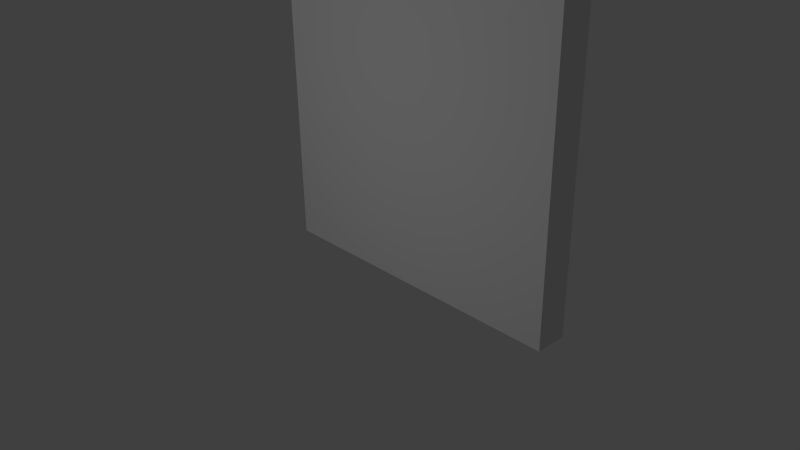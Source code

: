 # Source: door.blend  (saved by Blender 2.76.0; exported with 4.5.12 LTS)
import bpy
from mathutils import Matrix  # noqa: F401  (used for matrix-valued properties, if any)

bpy.ops.wm.read_factory_settings(use_empty=True)
scene = bpy.context.scene
scene.name = 'Scene'

# ---- collections
col_collection_1 = bpy.data.collections.new('Collection 1'); scene.collection.children.link(col_collection_1)
col_collection_10 = bpy.data.collections.new('Collection 10'); scene.collection.children.link(col_collection_10)

# ---- materials (node trees are filled in below, after node groups)
mat_doormat = bpy.data.materials.new('DoorMat')
mat_doormat.alpha_threshold = 0.0
mat_doormat.use_transparent_shadow = False
mat_doormat.roughness = 0.5
mat_doormat.line_color = (0.0, 0.0, 0.0, 1.0)

# ---- material node trees

# ---- world
world_world = bpy.data.worlds.new('World'); scene.world = world_world
world_world.color = (0.05088, 0.05088, 0.05088)
world_world.use_sun_shadow = False
world_world.sun_shadow_jitter_overblur = 0.0
world_world.cycles.sampling_method = 'MANUAL'
world_world.cycles.sample_map_resolution = 256

# ---- cameras
cam_camera = bpy.data.cameras.new('Camera')
cam_camera.clip_end = 100.0
cam_camera.lens = 35.0
cam_camera.sensor_width = 32.0
cam_camera.sensor_height = 18.0
cam_camera.ortho_scale = 7.314
cam_camera.dof.focus_distance = 0.0
cam_camera.dof.aperture_fstop = 128.0

# ---- lights
light_lamp = bpy.data.lights.new('Lamp', 'POINT')
light_lamp.transmission_factor = 0.0
light_lamp.cutoff_distance = 30.0
light_lamp.energy = 100.0
light_lamp.shadow_buffer_clip_start = 1.001
light_lamp.shadow_soft_size = 0.1
light_lamp.shadow_maximum_resolution = 0.006
light_lamp.use_absolute_resolution = True
light_lamp.cycles.use_multiple_importance_sampling = False

# ---- meshes
me_cube = bpy.data.meshes.new('Cube')
me_cube.from_pydata([(1.553, 0.22, 4.071), (1.482, 0.22, 4.1), (1.482, 0.22, 4.25), (1.482, -0.22, 4.25), (1.659, 0.22, 4.177), (1.659, -0.22, 4.177), (1.732, 0.22, 4.0), (1.732, -0.22, 4.0), (1.659, 0.22, 3.823), (1.659, -0.22, 3.823), (1.482, 0.22, 3.75), (1.482, -0.22, 3.75), (1.306, 0.22, 3.823), (1.306, -0.22, 3.823), (1.232, 0.22, 4.0), (1.232, -0.22, 4.0), (1.306, 0.22, 4.177), (1.306, -0.22, 4.177), (1.582, 0.22, 4.0), (1.553, 0.22, 3.929), (1.482, 0.22, 3.9), (1.412, 0.22, 3.929), (1.382, 0.22, 4.0), (1.412, 0.22, 4.071), (1.341, 0.35, 4.141), (1.482, 0.35, 4.2), (1.282, 0.35, 4.0), (1.341, 0.35, 3.859), (1.482, 0.35, 3.8), (1.624, 0.35, 3.859), (1.682, 0.35, 4.0), (1.624, 0.35, 4.141), (1.341, 0.5, 4.141), (1.482, 0.5, 4.2), (1.282, 0.5, 4.0), (1.341, 0.5, 3.859), (1.482, 0.5, 3.8), (1.624, 0.5, 3.859), (1.682, 0.5, 4.0), (1.624, 0.5, 4.141), (1.553, -0.22, 4.071), (1.482, -0.22, 4.1), (1.582, -0.22, 4.0), (1.553, -0.22, 3.929), (1.482, -0.22, 3.9), (1.412, -0.22, 3.929), (1.382, -0.22, 4.0), (1.412, -0.22, 4.071), (1.624, -0.35, 4.141), (1.482, -0.35, 4.2), (1.682, -0.35, 4.0), (1.624, -0.35, 3.859), (1.482, -0.35, 3.8), (1.341, -0.35, 3.859), (1.282, -0.35, 4.0), (1.341, -0.35, 4.141), (1.624, -0.5, 4.141), (1.482, -0.5, 4.2), (1.682, -0.5, 4.0), (1.624, -0.5, 3.859), (1.482, -0.5, 3.8), (1.341, -0.5, 3.859), (1.282, -0.5, 4.0), (1.341, -0.5, 4.141), (2.0, 0.2, 0.0), (2.0, -0.2, 0.0), (-2.0, -0.2, 0.0), (-2.0, 0.2, 0.0), (2.0, 0.2, 8.0), (2.0, -0.2, 8.0), (-2.0, -0.2, 8.0), (-2.0, 0.2, 8.0)], [], [(22, 23, 24, 26), (2, 4, 0, 1), (2, 3, 5, 4), (20, 21, 27, 28), (10, 12, 21, 20), (4, 5, 7, 6), (21, 22, 26, 27), (8, 10, 20, 19), (6, 7, 9, 8), (23, 1, 25, 24), (14, 16, 23, 22), (8, 9, 11, 10), (25, 31, 39, 33), (6, 8, 19, 18), (10, 11, 13, 12), (12, 14, 22, 21), (18, 19, 29, 30), (12, 13, 15, 14), (5, 3, 41, 40), (16, 17, 3, 2), (14, 15, 17, 16), (0, 18, 30, 31), (4, 6, 18, 0), (16, 2, 1, 23), (1, 0, 31, 25), (19, 20, 28, 29), (32, 33, 35, 34), (30, 29, 37, 38), (28, 27, 35, 36), (26, 24, 32, 34), (31, 30, 38, 39), (29, 28, 36, 37), (27, 26, 34, 35), (24, 25, 33, 32), (47, 46, 54, 55), (9, 7, 42, 43), (17, 15, 46, 47), (11, 9, 43, 44), (3, 17, 47, 41), (13, 11, 44, 45), (7, 5, 40, 42), (15, 13, 45, 46), (54, 53, 61, 62), (45, 44, 52, 53), (43, 42, 50, 51), (40, 41, 49, 48), (41, 47, 55, 49), (46, 45, 53, 54), (44, 43, 51, 52), (42, 40, 48, 50), (62, 61, 57, 63), (52, 51, 59, 60), (50, 48, 56, 58), (55, 54, 62, 63), (53, 52, 60, 61), (51, 50, 58, 59), (48, 49, 57, 56), (49, 55, 63, 57), (56, 57, 61, 60), (58, 56, 60, 59), (36, 35, 33, 39), (37, 36, 39, 38), (64, 65, 66, 67), (68, 71, 70, 69), (64, 68, 69, 65), (65, 69, 70, 66), (66, 70, 71, 67), (68, 64, 67, 71)])
me_cube.polygons.foreach_set('material_index', [1, 1, 1, 1, 1, 1, 1, 1, 1, 1, 1, 1, 1, 1, 1, 1, 1, 1, 1, 1, 1, 1, 1, 1, 1, 1, 1, 1, 1, 1, 1, 1, 1, 1, 1, 1, 1, 1, 1, 1, 1, 1, 1, 1, 1, 1, 1, 1, 1, 1, 1, 1, 1, 1, 1, 1, 1, 1, 1, 1, 1, 1, 0, 0, 0, 0, 0, 0])
_uv = me_cube.uv_layers.new(name='UVMap')
_uv.uv.foreach_set('vector', [0.9442, 0.6162, 0.9509, 0.6219, 0.9423, 0.6386, 0.929, 0.6272, 0.9534, 0.6747, 0.969, 0.6903, 0.9531, 0.6969, 0.9468, 0.6906, 0.9882, 0.2019, 0.9377, 0.2019, 0.9377, 0.18, 0.9882, 0.18, 0.9415, 0.5993, 0.9408, 0.6081, 0.9223, 0.611, 0.9236, 0.5935, 0.9315, 0.7277, 0.916, 0.7122, 0.9319, 0.7056, 0.9381, 0.7118, 0.9882, 0.18, 0.9377, 0.18, 0.9377, 0.158, 0.9882, 0.158, 0.9408, 0.6081, 0.9442, 0.6162, 0.929, 0.6272, 0.9223, 0.611, 0.9534, 0.7277, 0.9315, 0.7277, 0.9381, 0.7118, 0.9468, 0.7118, 0.9882, 0.158, 0.9377, 0.158, 0.9377, 0.1361, 0.9882, 0.1361, 0.9509, 0.6219, 0.9594, 0.6239, 0.9594, 0.6427, 0.9423, 0.6386, 0.916, 0.6903, 0.9315, 0.6747, 0.9381, 0.6906, 0.9319, 0.6969, 0.9882, 0.1361, 0.9377, 0.1361, 0.9377, 0.1141, 0.9882, 0.1141, 0.9673, 0.4164, 0.9673, 0.3989, 0.9845, 0.3989, 0.9845, 0.4164, 0.969, 0.7122, 0.9534, 0.7277, 0.9468, 0.7118, 0.9531, 0.7056, 0.9882, 0.2897, 0.9377, 0.2897, 0.9377, 0.2678, 0.9882, 0.2678, 0.916, 0.7122, 0.916, 0.6903, 0.9319, 0.6969, 0.9319, 0.7056, 0.9746, 0.6162, 0.978, 0.6081, 0.9966, 0.611, 0.9898, 0.6272, 0.9882, 0.2678, 0.9377, 0.2678, 0.9377, 0.2458, 0.9882, 0.2458, 0.9695, 0.775, 0.954, 0.7905, 0.9474, 0.7746, 0.9536, 0.7684, 0.9882, 0.2239, 0.9377, 0.2239, 0.9377, 0.2019, 0.9882, 0.2019, 0.9882, 0.2458, 0.9377, 0.2458, 0.9377, 0.2239, 0.9882, 0.2239, 0.968, 0.6219, 0.9746, 0.6162, 0.9898, 0.6272, 0.9765, 0.6386, 0.969, 0.6903, 0.969, 0.7122, 0.9531, 0.7056, 0.9531, 0.6969, 0.9315, 0.6747, 0.9534, 0.6747, 0.9468, 0.6906, 0.9381, 0.6906, 0.9594, 0.6239, 0.968, 0.6219, 0.9765, 0.6386, 0.9594, 0.6427, 0.978, 0.6081, 0.9773, 0.5993, 0.9952, 0.5935, 0.9966, 0.611, 0.8993, 0.849, 0.9268, 0.8215, 0.9268, 0.9152, 0.8993, 0.8878, 0.9673, 0.3813, 0.9673, 0.3637, 0.9845, 0.3637, 0.9845, 0.3813, 0.9673, 0.4866, 0.9673, 0.4691, 0.9845, 0.4691, 0.9845, 0.4866, 0.9673, 0.4515, 0.9673, 0.434, 0.9845, 0.434, 0.9845, 0.4515, 0.9673, 0.3989, 0.9673, 0.3813, 0.9845, 0.3813, 0.9845, 0.3989, 0.9673, 0.3637, 0.9673, 0.3462, 0.9845, 0.3462, 0.9845, 0.3637, 0.9673, 0.4691, 0.9673, 0.4515, 0.9845, 0.4515, 0.9845, 0.4691, 0.9673, 0.434, 0.9673, 0.4164, 0.9845, 0.4164, 0.9845, 0.434, 0.9493, 0.5463, 0.9442, 0.5534, 0.9268, 0.5462, 0.9371, 0.532, 0.954, 0.7375, 0.9695, 0.7531, 0.9536, 0.7596, 0.9474, 0.7534, 0.932, 0.7905, 0.9165, 0.775, 0.9324, 0.7684, 0.9386, 0.7746, 0.932, 0.7375, 0.954, 0.7375, 0.9474, 0.7534, 0.9386, 0.7534, 0.954, 0.7905, 0.932, 0.7905, 0.9386, 0.7746, 0.9474, 0.7746, 0.9165, 0.7531, 0.932, 0.7375, 0.9386, 0.7534, 0.9324, 0.7596, 0.9695, 0.7531, 0.9695, 0.775, 0.9536, 0.7684, 0.9536, 0.7596, 0.9165, 0.775, 0.9165, 0.7531, 0.9324, 0.7596, 0.9324, 0.7684, 0.9672, 0.4515, 0.9672, 0.4691, 0.95, 0.4691, 0.95, 0.4515, 0.9428, 0.5621, 0.9455, 0.5704, 0.9294, 0.5803, 0.924, 0.5636, 0.9789, 0.5534, 0.9738, 0.5463, 0.986, 0.532, 0.9963, 0.5462, 0.9659, 0.5423, 0.9572, 0.5423, 0.9528, 0.524, 0.9703, 0.524, 0.9572, 0.5423, 0.9493, 0.5463, 0.9371, 0.532, 0.9528, 0.524, 0.9442, 0.5534, 0.9428, 0.5621, 0.924, 0.5636, 0.9268, 0.5462, 0.9803, 0.5621, 0.9789, 0.5534, 0.9963, 0.5462, 0.9991, 0.5636, 0.9738, 0.5463, 0.9659, 0.5423, 0.9703, 0.524, 0.986, 0.532, 0.8993, 0.849, 0.9268, 0.8215, 0.9268, 0.9152, 0.8993, 0.8878, 0.9672, 0.3462, 0.9672, 0.3637, 0.95, 0.3637, 0.95, 0.3462, 0.9672, 0.3813, 0.9672, 0.3989, 0.95, 0.3989, 0.95, 0.3813, 0.9672, 0.434, 0.9672, 0.4515, 0.95, 0.4515, 0.95, 0.434, 0.9672, 0.4691, 0.9672, 0.4866, 0.95, 0.4866, 0.95, 0.4691, 0.9672, 0.3637, 0.9672, 0.3813, 0.95, 0.3813, 0.95, 0.3637, 0.9672, 0.3989, 0.9672, 0.4164, 0.95, 0.4164, 0.95, 0.3989, 0.9672, 0.4164, 0.9672, 0.434, 0.95, 0.434, 0.95, 0.4164, 0.9656, 0.9152, 0.9268, 0.9152, 0.9268, 0.8215, 0.9656, 0.8215, 0.993, 0.8878, 0.9656, 0.9152, 0.9656, 0.8215, 0.993, 0.849, 0.9656, 0.9152, 0.9268, 0.9152, 0.9268, 0.8215, 0.9656, 0.8215, 0.993, 0.8878, 0.9656, 0.9152, 0.9656, 0.8215, 0.993, 0.849, 0.03276, 0.505, 0.009329, 0.505, 0.009328, 0.08862, 0.03276, 0.08862, 0.8451, 0.505, 0.8451, 0.08862, 0.8686, 0.08862, 0.8686, 0.505, 0.03276, 0.505, 0.8451, 0.505, 0.8451, 0.5466, 0.03276, 0.5466, 0.03276, 0.5466, 0.8451, 0.5466, 0.8451, 0.9629, 0.03276, 0.9629, 0.03276, 0.04699, 0.8451, 0.04699, 0.8451, 0.08862, 0.03276, 0.08862, 0.8451, 0.505, 0.03276, 0.505, 0.03276, 0.08862, 0.8451, 0.08862])
me_cube.materials.append(mat_doormat)
me_cube.materials.append(None)
me_cube.use_remesh_preserve_volume = False
me_cube.use_remesh_preserve_attributes = False
me_cube.use_mirror_vertex_groups = False
me_cube.update()

# ---- objects
ob_door = bpy.data.objects.new('Door', me_cube)
ob_lamp = bpy.data.objects.new('Lamp', light_lamp)
ob_camera = bpy.data.objects.new('Camera', cam_camera)

# ---- transforms, parenting, visibility, modifiers, constraints
ob_door.location = (0.0, 0.0, 0.0)
ob_door.lock_rotations_4d = False
ob_door.empty_display_type = 'ARROWS'
ob_door.lineart.crease_threshold = 0.0
ob_lamp.location = (-0.2183, -5.633, 2.802)
ob_lamp.rotation_euler = (0.6503, 0.05522, 1.866)
ob_lamp.lock_rotations_4d = False
ob_lamp.empty_display_type = 'ARROWS'
ob_lamp.color = (0.0, 0.0, 0.0, 0.0)
ob_lamp.lineart.crease_threshold = 0.0
ob_camera.location = (6.628, -6.508, 5.344)
ob_camera.rotation_euler = (1.109, 0.01082, 0.8149)
ob_camera.lock_rotations_4d = False
ob_camera.empty_display_type = 'ARROWS'
ob_camera.color = (0.0, 0.0, 0.0, 0.0)
ob_camera.display_type = 'WIRE'
ob_camera.lineart.crease_threshold = 0.0

# ---- collection membership
col_collection_1.objects.link(ob_door)
col_collection_10.objects.link(ob_lamp)
col_collection_10.objects.link(ob_camera)

# ---- scene / render settings (as saved in the file)
scene.camera = ob_camera
scene.frame_start = 1; scene.frame_end = 250; scene.frame_set(0)
scene.render.engine = 'BLENDER_EEVEE_NEXT'
scene.render.resolution_percentage = 50
scene.render.dither_intensity = 0.0
scene.cycles.use_denoising = False
scene.cycles.samples = 10
scene.cycles.sampling_pattern = 'TABULATED_SOBOL'
scene.cycles.light_sampling_threshold = 0.0
scene.cycles.use_adaptive_sampling = False
scene.cycles.use_light_tree = False
scene.cycles.blur_glossy = 0.0
scene.cycles.pixel_filter_type = 'GAUSSIAN'
scene.cycles.sample_clamp_indirect = 0.0
scene.view_settings.view_transform = 'Standard'
bpy.context.view_layer.update()
